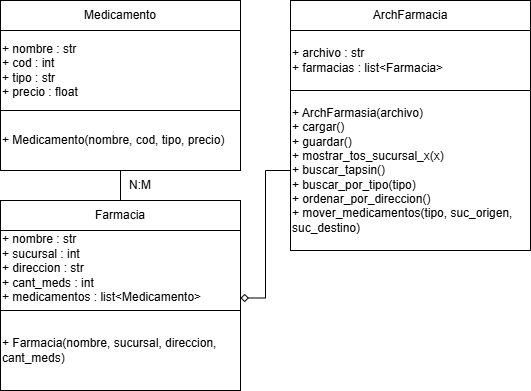

The diagram above was exported from draw.io. Its source (the exported page's mxGraphModel, read from the mxfile embedded in the PNG):
<mxGraphModel dx="872" dy="449" grid="1" gridSize="10" guides="1" tooltips="1" connect="1" arrows="1" fold="1" page="1" pageScale="1" pageWidth="827" pageHeight="1169" math="0" shadow="0">
  <root>
    <mxCell id="0" />
    <mxCell id="1" parent="0" />
    <mxCell id="WIAgQWZ_cEj0BuW8MGyN-1" parent="1" style="rounded=0;whiteSpace=wrap;html=1;align=left;" value="&lt;div&gt;+ nombre : str&lt;/div&gt;&lt;div&gt;&lt;span style=&quot;background-color: transparent; color: light-dark(rgb(0, 0, 0), rgb(255, 255, 255));&quot;&gt;+ cod : int&lt;/span&gt;&lt;/div&gt;&lt;div&gt;+ tipo : str&lt;/div&gt;&lt;div&gt;+ precio : float&lt;/div&gt;" vertex="1">
      <mxGeometry height="80" width="240" x="130" y="70" as="geometry" />
    </mxCell>
    <mxCell id="WIAgQWZ_cEj0BuW8MGyN-2" parent="1" style="rounded=0;whiteSpace=wrap;html=1;align=left;" value="&lt;div&gt;+ Medicamento(nombre, cod, tipo, precio)&lt;/div&gt;" vertex="1">
      <mxGeometry height="60" width="240" x="130" y="150" as="geometry" />
    </mxCell>
    <mxCell id="WIAgQWZ_cEj0BuW8MGyN-3" parent="1" style="rounded=0;whiteSpace=wrap;html=1;" value="Medicamento" vertex="1">
      <mxGeometry height="30" width="240" x="130" y="40" as="geometry" />
    </mxCell>
    <mxCell id="WIAgQWZ_cEj0BuW8MGyN-4" parent="1" style="rounded=0;whiteSpace=wrap;html=1;align=left;" value="&lt;div&gt;+ archivo : str&lt;/div&gt;&lt;div&gt;+ farmacias : list&amp;lt;Farmacia&amp;gt;&lt;/div&gt;" vertex="1">
      <mxGeometry height="60" width="240" x="420" y="70" as="geometry" />
    </mxCell>
    <mxCell id="WIAgQWZ_cEj0BuW8MGyN-5" edge="1" parent="1" source="WIAgQWZ_cEj0BuW8MGyN-6" style="edgeStyle=orthogonalEdgeStyle;rounded=0;orthogonalLoop=1;jettySize=auto;html=1;entryX=1;entryY=0.75;entryDx=0;entryDy=0;endArrow=diamond;endFill=0;" target="WIAgQWZ_cEj0BuW8MGyN-9">
      <mxGeometry relative="1" as="geometry" />
    </mxCell>
    <mxCell id="WIAgQWZ_cEj0BuW8MGyN-6" parent="1" style="rounded=0;whiteSpace=wrap;html=1;align=left;" value="&lt;div&gt;+ ArchFarmasia(archivo)&lt;/div&gt;&lt;div&gt;+ cargar()&lt;/div&gt;&lt;div&gt;+ guardar()&lt;/div&gt;&lt;div&gt;+ mostrar_tos_sucursal_x(x)&lt;/div&gt;&lt;div&gt;+ buscar_tapsin()&lt;/div&gt;&lt;div&gt;+ buscar_por_tipo(tipo)&lt;/div&gt;&lt;div&gt;+ ordenar_por_direccion()&lt;/div&gt;&lt;div&gt;+ mover_medicamentos(tipo, suc_origen, suc_destino)&lt;/div&gt;" vertex="1">
      <mxGeometry height="160" width="240" x="420" y="130" as="geometry" />
    </mxCell>
    <mxCell id="WIAgQWZ_cEj0BuW8MGyN-7" parent="1" style="rounded=0;whiteSpace=wrap;html=1;" value="ArchFarmacia" vertex="1">
      <mxGeometry height="30" width="240" x="420" y="40" as="geometry" />
    </mxCell>
    <mxCell id="WIAgQWZ_cEj0BuW8MGyN-8" edge="1" parent="1" source="WIAgQWZ_cEj0BuW8MGyN-9" style="edgeStyle=orthogonalEdgeStyle;rounded=0;orthogonalLoop=1;jettySize=auto;html=1;" target="WIAgQWZ_cEj0BuW8MGyN-10" value="">
      <mxGeometry relative="1" as="geometry" />
    </mxCell>
    <mxCell id="WIAgQWZ_cEj0BuW8MGyN-9" parent="1" style="rounded=0;whiteSpace=wrap;html=1;align=left;" value="&lt;div&gt;+ nombre : str&lt;/div&gt;&lt;div&gt;+ sucursal : int&lt;/div&gt;&lt;div&gt;+ direccion : str&lt;/div&gt;&lt;div&gt;+ cant_meds : int&lt;/div&gt;&lt;div&gt;+ medicamentos : list&amp;lt;Medicamento&amp;gt;&lt;/div&gt;&lt;div&gt;&lt;br&gt;&lt;/div&gt;" vertex="1">
      <mxGeometry height="90" width="240" x="130" y="270" as="geometry" />
    </mxCell>
    <mxCell id="WIAgQWZ_cEj0BuW8MGyN-10" parent="1" style="rounded=0;whiteSpace=wrap;html=1;align=left;" value="&lt;div&gt;+ Farmacia(nombre, sucursal, direccion, cant_meds)&lt;/div&gt;" vertex="1">
      <mxGeometry height="80" width="240" x="130" y="350" as="geometry" />
    </mxCell>
    <mxCell id="WIAgQWZ_cEj0BuW8MGyN-11" edge="1" parent="1" source="WIAgQWZ_cEj0BuW8MGyN-12" style="edgeStyle=orthogonalEdgeStyle;rounded=0;orthogonalLoop=1;jettySize=auto;html=1;endArrow=none;endFill=0;" target="WIAgQWZ_cEj0BuW8MGyN-2">
      <mxGeometry relative="1" as="geometry" />
    </mxCell>
    <mxCell id="WIAgQWZ_cEj0BuW8MGyN-12" parent="1" style="rounded=0;whiteSpace=wrap;html=1;" value="Farmacia" vertex="1">
      <mxGeometry height="30" width="240" x="130" y="240" as="geometry" />
    </mxCell>
    <mxCell id="WIAgQWZ_cEj0BuW8MGyN-13" parent="1" style="text;html=1;whiteSpace=wrap;strokeColor=none;fillColor=none;align=center;verticalAlign=middle;rounded=0;" value="N:M" vertex="1">
      <mxGeometry height="30" width="60" x="240" y="210" as="geometry" />
    </mxCell>
  </root>
</mxGraphModel>